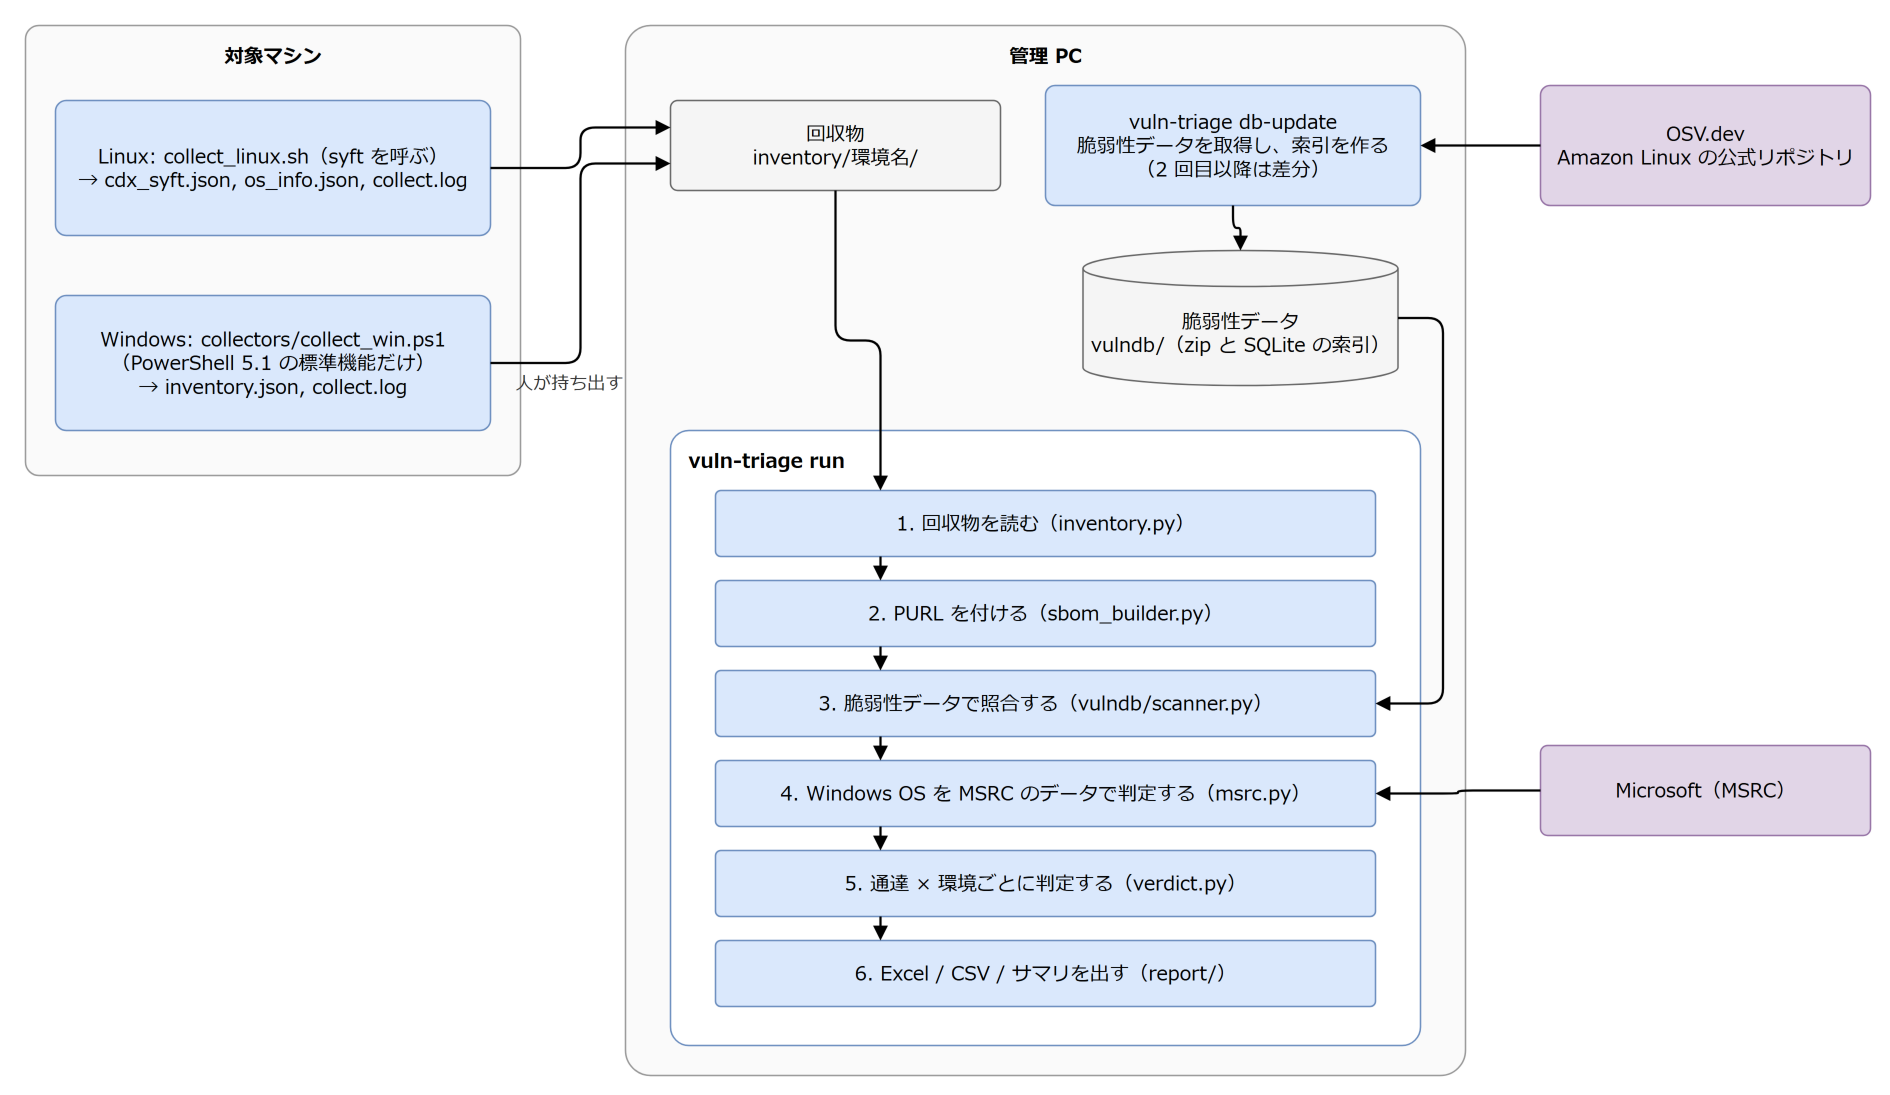

The diagram above was exported from draw.io. Its source (the exported page's mxGraphModel, read from the mxfile embedded in the PNG):
<mxGraphModel dx="1200" dy="800" grid="1" gridSize="10" guides="1" page="0" math="0" shadow="0">
  <root>
    <mxCell id="0" />
    <mxCell id="1" parent="0" />
    <mxCell id="c3" value="対象マシン" style="rounded=1;whiteSpace=wrap;html=1;arcSize=3;verticalAlign=top;align=left;spacingLeft=10;spacingTop=6;fontStyle=1;fontFamily=Meiryo;fontSize=13;fillColor=#FAFAFA;strokeColor=#999999;align=center;spacingLeft=0;" vertex="1" parent="1">
      <mxGeometry x="20" y="20" width="330" height="300" as="geometry" />
    </mxCell>
    <mxCell id="c4" value="Linux: collect_linux.sh（syft を呼ぶ）&lt;br&gt;→ cdx_syft.json, os_info.json, collect.log" style="rounded=1;whiteSpace=wrap;html=1;arcSize=8;fontFamily=Meiryo;fontSize=13;fillColor=#DAE8FC;strokeColor=#6C8EBF;" vertex="1" parent="1">
      <mxGeometry x="40" y="70" width="290" height="90" as="geometry" />
    </mxCell>
    <mxCell id="c5" value="Windows: collectors/collect_win.ps1&lt;br&gt;（PowerShell 5.1 の標準機能だけ）&lt;br&gt;→ inventory.json, collect.log" style="rounded=1;whiteSpace=wrap;html=1;arcSize=8;fontFamily=Meiryo;fontSize=13;fillColor=#DAE8FC;strokeColor=#6C8EBF;" vertex="1" parent="1">
      <mxGeometry x="40" y="200" width="290" height="90" as="geometry" />
    </mxCell>
    <mxCell id="c6" value="管理 PC" style="rounded=1;whiteSpace=wrap;html=1;arcSize=3;verticalAlign=top;align=left;spacingLeft=10;spacingTop=6;fontStyle=1;fontFamily=Meiryo;fontSize=13;fillColor=#FAFAFA;strokeColor=#999999;align=center;spacingLeft=0;" vertex="1" parent="1">
      <mxGeometry x="420" y="20" width="560" height="700" as="geometry" />
    </mxCell>
    <mxCell id="c7" value="回収物&lt;br&gt;inventory/環境名/" style="rounded=1;whiteSpace=wrap;html=1;arcSize=8;fontFamily=Meiryo;fontSize=13;fillColor=#F5F5F5;strokeColor=#666666;" vertex="1" parent="1">
      <mxGeometry x="450" y="70" width="220" height="60" as="geometry" />
    </mxCell>
    <mxCell id="c8" value="vuln-triage db-update&lt;br&gt;脆弱性データを取得し、索引を作る&lt;br&gt;（2 回目以降は差分）" style="rounded=1;whiteSpace=wrap;html=1;arcSize=8;fontFamily=Meiryo;fontSize=13;fillColor=#DAE8FC;strokeColor=#6C8EBF;" vertex="1" parent="1">
      <mxGeometry x="700" y="60" width="250" height="80" as="geometry" />
    </mxCell>
    <mxCell id="c9" value="脆弱性データ&lt;br&gt;vulndb/（zip と SQLite の索引）" style="shape=cylinder3;whiteSpace=wrap;html=1;boundedLbl=1;size=12;fontFamily=Meiryo;fontSize=13;fillColor=#F5F5F5;strokeColor=#666666;" vertex="1" parent="1">
      <mxGeometry x="725" y="170" width="210" height="90" as="geometry" />
    </mxCell>
    <mxCell id="c10" value="vuln-triage run" style="rounded=1;whiteSpace=wrap;html=1;arcSize=3;verticalAlign=top;align=left;spacingLeft=10;spacingTop=6;fontStyle=1;fontFamily=Meiryo;fontSize=13;fillColor=#FFFFFF;strokeColor=#6C8EBF;" vertex="1" parent="1">
      <mxGeometry x="450" y="290" width="500" height="410" as="geometry" />
    </mxCell>
    <mxCell id="c11" value="1. 回収物を読む（inventory.py）" style="rounded=1;whiteSpace=wrap;html=1;arcSize=8;fontFamily=Meiryo;fontSize=13;fillColor=#DAE8FC;strokeColor=#6C8EBF;" vertex="1" parent="1">
      <mxGeometry x="480" y="330" width="440" height="44" as="geometry" />
    </mxCell>
    <mxCell id="c12" value="2. PURL を付ける（sbom_builder.py）" style="rounded=1;whiteSpace=wrap;html=1;arcSize=8;fontFamily=Meiryo;fontSize=13;fillColor=#DAE8FC;strokeColor=#6C8EBF;" vertex="1" parent="1">
      <mxGeometry x="480" y="390" width="440" height="44" as="geometry" />
    </mxCell>
    <mxCell id="c13" value="3. 脆弱性データで照合する（vulndb/scanner.py）" style="rounded=1;whiteSpace=wrap;html=1;arcSize=8;fontFamily=Meiryo;fontSize=13;fillColor=#DAE8FC;strokeColor=#6C8EBF;" vertex="1" parent="1">
      <mxGeometry x="480" y="450" width="440" height="44" as="geometry" />
    </mxCell>
    <mxCell id="c14" value="4. Windows OS を MSRC のデータで判定する（msrc.py）" style="rounded=1;whiteSpace=wrap;html=1;arcSize=8;fontFamily=Meiryo;fontSize=13;fillColor=#DAE8FC;strokeColor=#6C8EBF;" vertex="1" parent="1">
      <mxGeometry x="480" y="510" width="440" height="44" as="geometry" />
    </mxCell>
    <mxCell id="c15" value="5. 通達 × 環境ごとに判定する（verdict.py）" style="rounded=1;whiteSpace=wrap;html=1;arcSize=8;fontFamily=Meiryo;fontSize=13;fillColor=#DAE8FC;strokeColor=#6C8EBF;" vertex="1" parent="1">
      <mxGeometry x="480" y="570" width="440" height="44" as="geometry" />
    </mxCell>
    <mxCell id="c16" value="6. Excel / CSV / サマリを出す（report/）" style="rounded=1;whiteSpace=wrap;html=1;arcSize=8;fontFamily=Meiryo;fontSize=13;fillColor=#DAE8FC;strokeColor=#6C8EBF;" vertex="1" parent="1">
      <mxGeometry x="480" y="630" width="440" height="44" as="geometry" />
    </mxCell>
    <mxCell id="c17" value="" style="edgeStyle=orthogonalEdgeStyle;rounded=1;html=1;endArrow=block;endFill=1;strokeWidth=1.5;fontFamily=Meiryo;fontSize=13;fontSize=12;labelBackgroundColor=#FFFFFF;exitX=1;exitY=0.5;exitDx=0;exitDy=0;entryX=0;entryY=0.3;entryDx=0;entryDy=0;" edge="1" parent="1" source="c4" target="c7">
      <mxGeometry relative="1" as="geometry" />
    </mxCell>
    <mxCell id="c18" value="" style="edgeStyle=orthogonalEdgeStyle;rounded=1;html=1;endArrow=block;endFill=1;strokeWidth=1.5;fontFamily=Meiryo;fontSize=13;fontSize=12;labelBackgroundColor=#FFFFFF;exitX=1;exitY=0.5;exitDx=0;exitDy=0;entryX=0;entryY=0.7;entryDx=0;entryDy=0;" edge="1" parent="1" source="c5" target="c7">
      <mxGeometry relative="1" as="geometry" />
    </mxCell>
    <mxCell id="c19" value="" style="edgeStyle=orthogonalEdgeStyle;rounded=1;html=1;endArrow=block;endFill=1;strokeWidth=1.5;fontFamily=Meiryo;fontSize=13;fontSize=12;labelBackgroundColor=#FFFFFF;exitX=0.5;exitY=1;exitDx=0;exitDy=0;entryX=0.25;entryY=0;entryDx=0;entryDy=0;" edge="1" parent="1" source="c7" target="c11">
      <mxGeometry relative="1" as="geometry" />
    </mxCell>
    <mxCell id="c20" value="" style="edgeStyle=orthogonalEdgeStyle;rounded=1;html=1;endArrow=block;endFill=1;strokeWidth=1.5;fontFamily=Meiryo;fontSize=13;fontSize=12;labelBackgroundColor=#FFFFFF;" edge="1" parent="1" source="c8" target="c9">
      <mxGeometry relative="1" as="geometry" />
    </mxCell>
    <mxCell id="c21" value="人が持ち出す" style="text;html=1;whiteSpace=wrap;align=left;verticalAlign=top;fontFamily=Meiryo;fontSize=13;fontColor=#555555;align=center;fontColor=#333333;fontSize=12;" vertex="1" parent="1">
      <mxGeometry x="335" y="245" width="95" height="30" as="geometry" />
    </mxCell>
    <mxCell id="c22" value="" style="edgeStyle=orthogonalEdgeStyle;rounded=1;html=1;endArrow=block;endFill=1;strokeWidth=1.5;fontFamily=Meiryo;fontSize=13;fontSize=12;labelBackgroundColor=#FFFFFF;exitX=1;exitY=0.5;exitDx=0;exitDy=0;entryX=1;entryY=0.5;entryDx=0;entryDy=0;" edge="1" parent="1" source="c9" target="c13">
      <mxGeometry relative="1" as="geometry">
        <Array as="points">
          <mxPoint x="965" y="215" />
          <mxPoint x="965" y="472" />
        </Array>
      </mxGeometry>
    </mxCell>
    <mxCell id="c23" value="" style="edgeStyle=orthogonalEdgeStyle;rounded=1;html=1;endArrow=block;endFill=1;strokeWidth=1.5;fontFamily=Meiryo;fontSize=13;fontSize=12;labelBackgroundColor=#FFFFFF;exitX=0.25;exitY=1;exitDx=0;exitDy=0;entryX=0.25;entryY=0;entryDx=0;entryDy=0;" edge="1" parent="1" source="c11" target="c12">
      <mxGeometry relative="1" as="geometry" />
    </mxCell>
    <mxCell id="c24" value="" style="edgeStyle=orthogonalEdgeStyle;rounded=1;html=1;endArrow=block;endFill=1;strokeWidth=1.5;fontFamily=Meiryo;fontSize=13;fontSize=12;labelBackgroundColor=#FFFFFF;exitX=0.25;exitY=1;exitDx=0;exitDy=0;entryX=0.25;entryY=0;entryDx=0;entryDy=0;" edge="1" parent="1" source="c12" target="c13">
      <mxGeometry relative="1" as="geometry" />
    </mxCell>
    <mxCell id="c25" value="" style="edgeStyle=orthogonalEdgeStyle;rounded=1;html=1;endArrow=block;endFill=1;strokeWidth=1.5;fontFamily=Meiryo;fontSize=13;fontSize=12;labelBackgroundColor=#FFFFFF;exitX=0.25;exitY=1;exitDx=0;exitDy=0;entryX=0.25;entryY=0;entryDx=0;entryDy=0;" edge="1" parent="1" source="c13" target="c14">
      <mxGeometry relative="1" as="geometry" />
    </mxCell>
    <mxCell id="c26" value="" style="edgeStyle=orthogonalEdgeStyle;rounded=1;html=1;endArrow=block;endFill=1;strokeWidth=1.5;fontFamily=Meiryo;fontSize=13;fontSize=12;labelBackgroundColor=#FFFFFF;exitX=0.25;exitY=1;exitDx=0;exitDy=0;entryX=0.25;entryY=0;entryDx=0;entryDy=0;" edge="1" parent="1" source="c14" target="c15">
      <mxGeometry relative="1" as="geometry" />
    </mxCell>
    <mxCell id="c27" value="" style="edgeStyle=orthogonalEdgeStyle;rounded=1;html=1;endArrow=block;endFill=1;strokeWidth=1.5;fontFamily=Meiryo;fontSize=13;fontSize=12;labelBackgroundColor=#FFFFFF;exitX=0.25;exitY=1;exitDx=0;exitDy=0;entryX=0.25;entryY=0;entryDx=0;entryDy=0;" edge="1" parent="1" source="c15" target="c16">
      <mxGeometry relative="1" as="geometry" />
    </mxCell>
    <mxCell id="c28" value="OSV.dev&lt;br&gt;Amazon Linux の公式リポジトリ" style="rounded=1;whiteSpace=wrap;html=1;arcSize=8;fontFamily=Meiryo;fontSize=13;fillColor=#E1D5E7;strokeColor=#9673A6;" vertex="1" parent="1">
      <mxGeometry x="1030" y="60" width="220" height="80" as="geometry" />
    </mxCell>
    <mxCell id="c29" value="Microsoft（MSRC）" style="rounded=1;whiteSpace=wrap;html=1;arcSize=8;fontFamily=Meiryo;fontSize=13;fillColor=#E1D5E7;strokeColor=#9673A6;" vertex="1" parent="1">
      <mxGeometry x="1030" y="500" width="220" height="60" as="geometry" />
    </mxCell>
    <mxCell id="c30" value="" style="edgeStyle=orthogonalEdgeStyle;rounded=1;html=1;endArrow=block;endFill=1;strokeWidth=1.5;fontFamily=Meiryo;fontSize=13;fontSize=12;labelBackgroundColor=#FFFFFF;exitX=0;exitY=0.5;exitDx=0;exitDy=0;entryX=1;entryY=0.5;entryDx=0;entryDy=0;" edge="1" parent="1" source="c28" target="c8">
      <mxGeometry relative="1" as="geometry" />
    </mxCell>
    <mxCell id="c31" value="" style="edgeStyle=orthogonalEdgeStyle;rounded=1;html=1;endArrow=block;endFill=1;strokeWidth=1.5;fontFamily=Meiryo;fontSize=13;fontSize=12;labelBackgroundColor=#FFFFFF;exitX=0;exitY=0.5;exitDx=0;exitDy=0;entryX=1;entryY=0.5;entryDx=0;entryDy=0;" edge="1" parent="1" source="c29" target="c14">
      <mxGeometry relative="1" as="geometry" />
    </mxCell>
  </root>
</mxGraphModel>